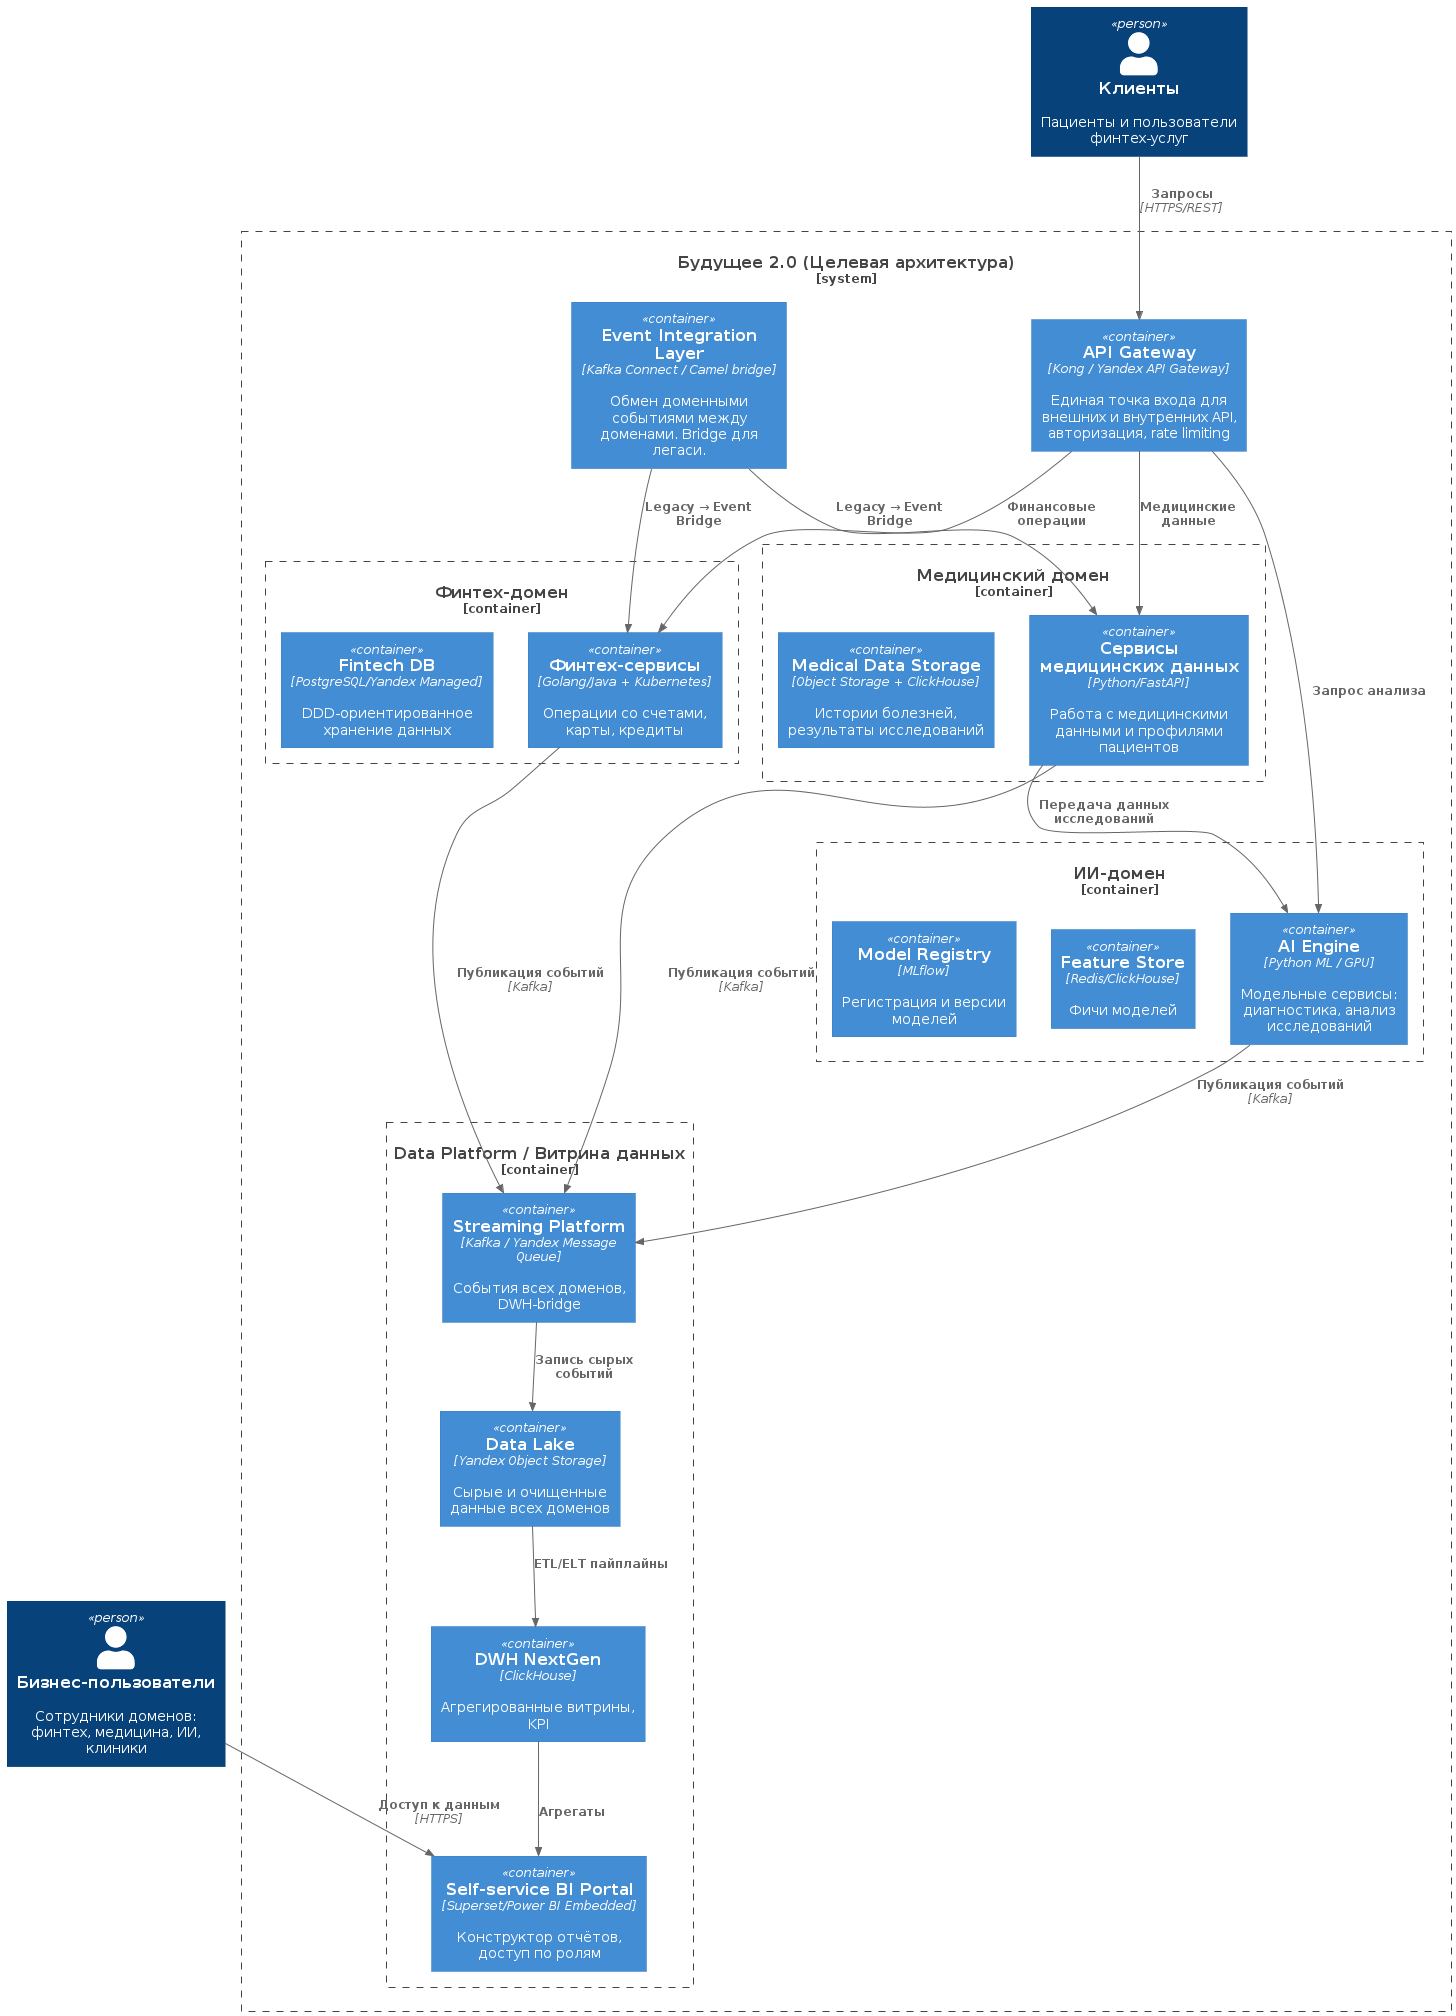

The diagram above was rendered by PlantUML. Its source (embedded in the PNG):
@startuml C4_Containers
!include https://raw.githubusercontent.com/plantuml-stdlib/C4-PlantUML/master/C4_Container.puml

LAYOUT_TOP_DOWN()

Person(business, "Бизнес-пользователи", "Сотрудники доменов: финтех, медицина, ИИ, клиники")
Person(customer, "Клиенты", "Пациенты и пользователи финтех-услуг")

System_Boundary(b2, "Будущее 2.0 (Целевая архитектура)") {

    Container(api_gateway, "API Gateway", "Kong / Yandex API Gateway", "Единая точка входа для внешних и внутренних API, авторизация, rate limiting")

    Container_Boundary(fintech, "Финтех-домен") {
        Container(ft_apps, "Финтех-сервисы", "Golang/Java + Kubernetes", "Операции со счетами, карты, кредиты")
        Container(ft_db, "Fintech DB", "PostgreSQL/Yandex Managed", "DDD-ориентированное хранение данных")
    }

    Container_Boundary(med, "Медицинский домен") {
        Container(med_apps, "Сервисы медицинских данных", "Python/FastAPI", "Работа с медицинскими данными и профилями пациентов")
        Container(med_store, "Medical Data Storage", "Object Storage + ClickHouse", "Истории болезней, результаты исследований")
    }

    Container_Boundary(ai, "ИИ-домен") {
        Container(ai_service, "AI Engine", "Python ML / GPU", "Модельные сервисы: диагностика, анализ исследований")
        Container(ai_feature, "Feature Store", "Redis/ClickHouse", "Фичи моделей")
        Container(ai_model, "Model Registry", "MLflow", "Регистрация и версии моделей")
    }

    Container_Boundary(data, "Data Platform / Витрина данных") {
        Container(dp_lake, "Data Lake", "Yandex Object Storage", "Сырые и очищенные данные всех доменов")
        Container(dp_stream, "Streaming Platform", "Kafka / Yandex Message Queue", "События всех доменов, DWH-bridge")
        Container(dp_dwh, "DWH NextGen", "ClickHouse", "Агрегированные витрины, KPI")
        Container(dp_self, "Self-service BI Portal", "Superset/Power BI Embedded", "Конструктор отчётов, доступ по ролям")
    }

    Container(integration, "Event Integration Layer", "Kafka Connect / Camel bridge", "Обмен доменными событиями между доменами. Bridge для легаси.")
}

Rel(customer, api_gateway, "Запросы", "HTTPS/REST")
Rel(business, dp_self, "Доступ к данным", "HTTPS")

Rel(api_gateway, ft_apps, "Финансовые операции")
Rel(api_gateway, med_apps, "Медицинские данные")
Rel(api_gateway, ai_service, "Запрос анализа") 

Rel(ft_apps, dp_stream, "Публикация событий", "Kafka")
Rel(med_apps, dp_stream, "Публикация событий", "Kafka")
Rel(ai_service, dp_stream, "Публикация событий", "Kafka")

Rel(dp_stream, dp_lake, "Запись сырых событий")
Rel(dp_lake, dp_dwh, "ETL/ELT пайплайны")

Rel(dp_dwh, dp_self, "Агрегаты")
Rel(med_apps, ai_service, "Передача данных исследований")

Rel(integration, ft_apps, "Legacy → Event Bridge")
Rel(integration, med_apps, "Legacy → Event Bridge")

@enduml